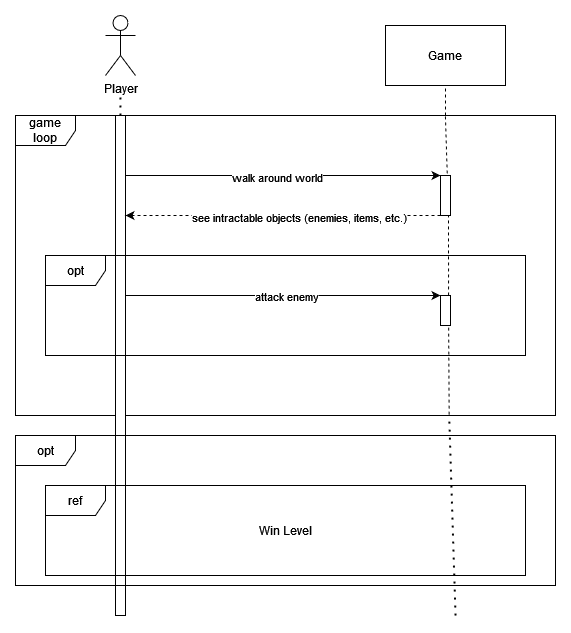

The diagram above was exported from draw.io. Its source (the exported page's mxGraphModel, read from the mxfile embedded in the PNG):
<mxGraphModel dx="737" dy="783" grid="1" gridSize="10" guides="1" tooltips="1" connect="1" arrows="1" fold="1" page="1" pageScale="1" pageWidth="850" pageHeight="1100" math="0" shadow="0">
  <root>
    <mxCell id="0" />
    <mxCell id="1" parent="0" />
    <mxCell id="XDaFpf3p849tofBQsRvE-91" value="game loop" style="shape=umlFrame;whiteSpace=wrap;html=1;pointerEvents=0;" vertex="1" parent="1">
      <mxGeometry x="40" y="300" width="540" height="300" as="geometry" />
    </mxCell>
    <mxCell id="XDaFpf3p849tofBQsRvE-92" value="Player" style="shape=umlActor;verticalLabelPosition=bottom;verticalAlign=top;html=1;outlineConnect=0;" vertex="1" parent="1">
      <mxGeometry x="130" y="200" width="30" height="60" as="geometry" />
    </mxCell>
    <mxCell id="XDaFpf3p849tofBQsRvE-93" value="Game" style="rounded=0;whiteSpace=wrap;html=1;" vertex="1" parent="1">
      <mxGeometry x="410" y="210" width="120" height="60" as="geometry" />
    </mxCell>
    <mxCell id="XDaFpf3p849tofBQsRvE-94" value="" style="endArrow=none;dashed=1;html=1;dashPattern=1 3;strokeWidth=2;rounded=0;exitX=0.25;exitY=0;exitDx=0;exitDy=0;exitPerimeter=0;" edge="1" parent="1">
      <mxGeometry width="50" height="50" relative="1" as="geometry">
        <mxPoint x="144.88" y="300" as="sourcePoint" />
        <mxPoint x="144.88" y="280" as="targetPoint" />
      </mxGeometry>
    </mxCell>
    <mxCell id="XDaFpf3p849tofBQsRvE-96" value="" style="html=1;points=[[0,0,0,0,5],[0,1,0,0,-5],[1,0,0,0,5],[1,1,0,0,-5]];perimeter=orthogonalPerimeter;outlineConnect=0;targetShapes=umlLifeline;portConstraint=eastwest;newEdgeStyle={&quot;curved&quot;:0,&quot;rounded&quot;:0};" vertex="1" parent="1">
      <mxGeometry x="140" y="300" width="10" height="500" as="geometry" />
    </mxCell>
    <mxCell id="XDaFpf3p849tofBQsRvE-97" value="" style="endArrow=none;dashed=1;html=1;rounded=0;entryX=0.5;entryY=1;entryDx=0;entryDy=0;" edge="1" parent="1" target="XDaFpf3p849tofBQsRvE-93">
      <mxGeometry width="50" height="50" relative="1" as="geometry">
        <mxPoint x="470" y="300" as="sourcePoint" />
        <mxPoint x="330" y="390" as="targetPoint" />
      </mxGeometry>
    </mxCell>
    <mxCell id="XDaFpf3p849tofBQsRvE-98" value="" style="endArrow=none;dashed=1;html=1;rounded=0;entryX=0.796;entryY=-0.003;entryDx=0;entryDy=0;entryPerimeter=0;exitX=0.803;exitY=0.997;exitDx=0;exitDy=0;exitPerimeter=0;" edge="1" parent="1" source="XDaFpf3p849tofBQsRvE-104" target="XDaFpf3p849tofBQsRvE-91">
      <mxGeometry width="50" height="50" relative="1" as="geometry">
        <mxPoint x="220" y="450" as="sourcePoint" />
        <mxPoint x="270" y="400" as="targetPoint" />
      </mxGeometry>
    </mxCell>
    <mxCell id="XDaFpf3p849tofBQsRvE-99" value="" style="endArrow=classic;html=1;rounded=0;" edge="1" parent="1" source="XDaFpf3p849tofBQsRvE-104">
      <mxGeometry width="50" height="50" relative="1" as="geometry">
        <mxPoint x="260" y="430" as="sourcePoint" />
        <mxPoint x="470" y="380" as="targetPoint" />
      </mxGeometry>
    </mxCell>
    <mxCell id="XDaFpf3p849tofBQsRvE-100" value="opt" style="shape=umlFrame;whiteSpace=wrap;html=1;pointerEvents=0;" vertex="1" parent="1">
      <mxGeometry x="70" y="440" width="480" height="100" as="geometry" />
    </mxCell>
    <mxCell id="XDaFpf3p849tofBQsRvE-103" value="" style="endArrow=none;dashed=1;html=1;rounded=0;entryX=0.796;entryY=-0.003;entryDx=0;entryDy=0;entryPerimeter=0;exitX=0.803;exitY=0.997;exitDx=0;exitDy=0;exitPerimeter=0;" edge="1" parent="1" source="XDaFpf3p849tofBQsRvE-111" target="XDaFpf3p849tofBQsRvE-104">
      <mxGeometry width="50" height="50" relative="1" as="geometry">
        <mxPoint x="474" y="938" as="sourcePoint" />
        <mxPoint x="470" y="298" as="targetPoint" />
      </mxGeometry>
    </mxCell>
    <mxCell id="XDaFpf3p849tofBQsRvE-105" value="" style="endArrow=classic;html=1;rounded=0;" edge="1" parent="1">
      <mxGeometry width="50" height="50" relative="1" as="geometry">
        <mxPoint x="150" y="360" as="sourcePoint" />
        <mxPoint x="465" y="360" as="targetPoint" />
      </mxGeometry>
    </mxCell>
    <mxCell id="XDaFpf3p849tofBQsRvE-106" value="walk around world" style="edgeLabel;html=1;align=center;verticalAlign=middle;resizable=0;points=[];" vertex="1" connectable="0" parent="XDaFpf3p849tofBQsRvE-105">
      <mxGeometry x="-0.0396" y="-1" relative="1" as="geometry">
        <mxPoint as="offset" />
      </mxGeometry>
    </mxCell>
    <mxCell id="XDaFpf3p849tofBQsRvE-104" value="" style="html=1;points=[[0,0,0,0,5],[0,1,0,0,-5],[1,0,0,0,5],[1,1,0,0,-5]];perimeter=orthogonalPerimeter;outlineConnect=0;targetShapes=umlLifeline;portConstraint=eastwest;newEdgeStyle={&quot;curved&quot;:0,&quot;rounded&quot;:0};" vertex="1" parent="1">
      <mxGeometry x="465" y="360" width="10" height="40" as="geometry" />
    </mxCell>
    <mxCell id="XDaFpf3p849tofBQsRvE-107" value="" style="endArrow=classic;html=1;rounded=0;exitX=0;exitY=1;exitDx=0;exitDy=-5;exitPerimeter=0;dashed=1;" edge="1" parent="1">
      <mxGeometry width="50" height="50" relative="1" as="geometry">
        <mxPoint x="465" y="400" as="sourcePoint" />
        <mxPoint x="149.99999999999997" y="400" as="targetPoint" />
      </mxGeometry>
    </mxCell>
    <mxCell id="XDaFpf3p849tofBQsRvE-108" value="see intractable objects (enemies, items, etc.)" style="edgeLabel;html=1;align=center;verticalAlign=middle;resizable=0;points=[];" vertex="1" connectable="0" parent="XDaFpf3p849tofBQsRvE-107">
      <mxGeometry x="-0.0986" y="1" relative="1" as="geometry">
        <mxPoint as="offset" />
      </mxGeometry>
    </mxCell>
    <mxCell id="XDaFpf3p849tofBQsRvE-109" value="" style="endArrow=classic;html=1;rounded=0;" edge="1" parent="1">
      <mxGeometry width="50" height="50" relative="1" as="geometry">
        <mxPoint x="150" y="480" as="sourcePoint" />
        <mxPoint x="465" y="480" as="targetPoint" />
      </mxGeometry>
    </mxCell>
    <mxCell id="XDaFpf3p849tofBQsRvE-112" value="attack enemy" style="edgeLabel;html=1;align=center;verticalAlign=middle;resizable=0;points=[];" vertex="1" connectable="0" parent="XDaFpf3p849tofBQsRvE-109">
      <mxGeometry x="0.2339" y="-2" relative="1" as="geometry">
        <mxPoint x="-34" y="-2" as="offset" />
      </mxGeometry>
    </mxCell>
    <mxCell id="XDaFpf3p849tofBQsRvE-110" value="" style="endArrow=none;dashed=1;html=1;rounded=0;entryX=0.796;entryY=-0.003;entryDx=0;entryDy=0;entryPerimeter=0;exitX=0.803;exitY=0.997;exitDx=0;exitDy=0;exitPerimeter=0;" edge="1" parent="1" source="XDaFpf3p849tofBQsRvE-91" target="XDaFpf3p849tofBQsRvE-111">
      <mxGeometry width="50" height="50" relative="1" as="geometry">
        <mxPoint x="474" y="938" as="sourcePoint" />
        <mxPoint x="473" y="360" as="targetPoint" />
      </mxGeometry>
    </mxCell>
    <mxCell id="XDaFpf3p849tofBQsRvE-111" value="" style="html=1;points=[[0,0,0,0,5],[0,1,0,0,-5],[1,0,0,0,5],[1,1,0,0,-5]];perimeter=orthogonalPerimeter;outlineConnect=0;targetShapes=umlLifeline;portConstraint=eastwest;newEdgeStyle={&quot;curved&quot;:0,&quot;rounded&quot;:0};" vertex="1" parent="1">
      <mxGeometry x="465" y="480" width="10" height="30" as="geometry" />
    </mxCell>
    <mxCell id="XDaFpf3p849tofBQsRvE-113" value="opt" style="shape=umlFrame;whiteSpace=wrap;html=1;pointerEvents=0;" vertex="1" parent="1">
      <mxGeometry x="40" y="620" width="540" height="150" as="geometry" />
    </mxCell>
    <mxCell id="XDaFpf3p849tofBQsRvE-114" value="ref" style="shape=umlFrame;whiteSpace=wrap;html=1;pointerEvents=0;" vertex="1" parent="1">
      <mxGeometry x="70" y="670" width="480" height="90" as="geometry" />
    </mxCell>
    <mxCell id="XDaFpf3p849tofBQsRvE-115" value="Win Level" style="text;html=1;align=center;verticalAlign=middle;resizable=0;points=[];autosize=1;strokeColor=none;fillColor=none;" vertex="1" parent="1">
      <mxGeometry x="270" y="700" width="80" height="30" as="geometry" />
    </mxCell>
    <mxCell id="XDaFpf3p849tofBQsRvE-116" value="" style="endArrow=none;dashed=1;html=1;dashPattern=1 3;strokeWidth=2;rounded=0;entryX=0.803;entryY=0.998;entryDx=0;entryDy=0;entryPerimeter=0;" edge="1" parent="1" target="XDaFpf3p849tofBQsRvE-91">
      <mxGeometry width="50" height="50" relative="1" as="geometry">
        <mxPoint x="480" y="800" as="sourcePoint" />
        <mxPoint x="500" y="620" as="targetPoint" />
      </mxGeometry>
    </mxCell>
  </root>
</mxGraphModel>